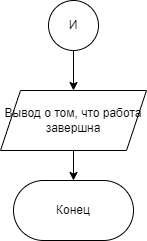

The diagram above was exported from draw.io. Its source (the exported page's mxGraphModel, read from the mxfile embedded in the PNG):
<mxGraphModel dx="1126" dy="-641" grid="1" gridSize="10" guides="1" tooltips="1" connect="1" arrows="1" fold="1" page="1" pageScale="1" pageWidth="827" pageHeight="1169" math="0" shadow="0">
  <root>
    <mxCell id="0" />
    <mxCell id="1" parent="0" />
    <mxCell id="mFyUJeG0lmK-0GksS89y-3" style="edgeStyle=orthogonalEdgeStyle;rounded=0;orthogonalLoop=1;jettySize=auto;html=1;exitX=0.5;exitY=1;exitDx=0;exitDy=0;entryX=0.5;entryY=0;entryDx=0;entryDy=0;" edge="1" parent="1" source="mFyUJeG0lmK-0GksS89y-1" target="mFyUJeG0lmK-0GksS89y-2">
      <mxGeometry relative="1" as="geometry" />
    </mxCell>
    <mxCell id="mFyUJeG0lmK-0GksS89y-1" value="И" style="ellipse;whiteSpace=wrap;html=1;aspect=fixed;" vertex="1" parent="1">
      <mxGeometry x="389" y="1200" width="50" height="50" as="geometry" />
    </mxCell>
    <mxCell id="mFyUJeG0lmK-0GksS89y-5" style="edgeStyle=orthogonalEdgeStyle;rounded=0;orthogonalLoop=1;jettySize=auto;html=1;exitX=0.5;exitY=1;exitDx=0;exitDy=0;entryX=0.5;entryY=0;entryDx=0;entryDy=0;" edge="1" parent="1" source="mFyUJeG0lmK-0GksS89y-2" target="mFyUJeG0lmK-0GksS89y-4">
      <mxGeometry relative="1" as="geometry" />
    </mxCell>
    <mxCell id="mFyUJeG0lmK-0GksS89y-2" value="Вывод о том, что работа завершна" style="shape=parallelogram;perimeter=parallelogramPerimeter;whiteSpace=wrap;html=1;fixedSize=1;" vertex="1" parent="1">
      <mxGeometry x="341" y="1290" width="146" height="60" as="geometry" />
    </mxCell>
    <mxCell id="mFyUJeG0lmK-0GksS89y-4" value="Конец" style="rounded=1;whiteSpace=wrap;html=1;arcSize=50;" vertex="1" parent="1">
      <mxGeometry x="354" y="1380" width="120" height="60" as="geometry" />
    </mxCell>
  </root>
</mxGraphModel>